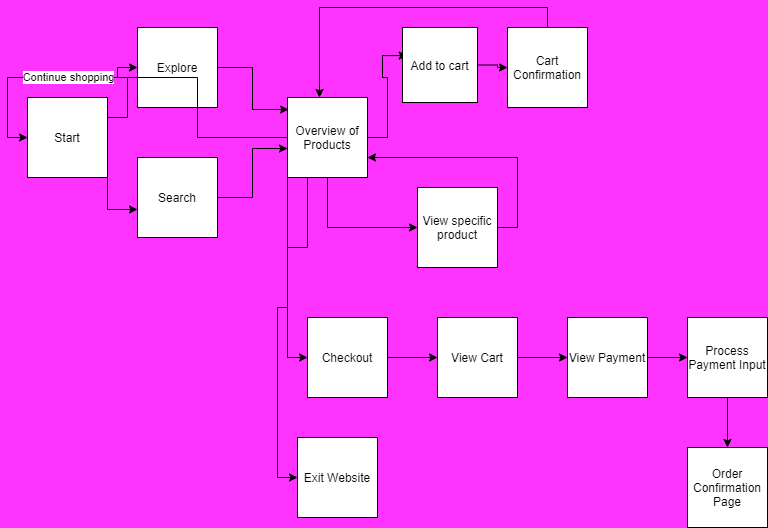

The diagram above was exported from draw.io. Its source (the exported page's mxGraphModel, read from the mxfile embedded in the PNG):
<mxGraphModel dx="1204" dy="800" grid="1" gridSize="10" guides="1" tooltips="1" connect="1" arrows="1" fold="1" page="1" pageScale="1" pageWidth="850" pageHeight="1100" background="#FF33FF" math="0" shadow="0">
  <root>
    <mxCell id="0" />
    <mxCell id="1" parent="0" />
    <mxCell id="7" style="edgeStyle=orthogonalEdgeStyle;rounded=0;orthogonalLoop=1;jettySize=auto;html=1;exitX=1;exitY=0.25;exitDx=0;exitDy=0;" parent="1" source="2" target="3" edge="1">
      <mxGeometry relative="1" as="geometry" />
    </mxCell>
    <mxCell id="9" style="edgeStyle=orthogonalEdgeStyle;rounded=0;orthogonalLoop=1;jettySize=auto;html=1;exitX=1;exitY=1;exitDx=0;exitDy=0;entryX=0;entryY=0.65;entryDx=0;entryDy=0;entryPerimeter=0;" parent="1" source="2" target="6" edge="1">
      <mxGeometry relative="1" as="geometry" />
    </mxCell>
    <mxCell id="2" value="Start" style="whiteSpace=wrap;html=1;aspect=fixed;" parent="1" vertex="1">
      <mxGeometry x="50" y="270" width="80" height="80" as="geometry" />
    </mxCell>
    <mxCell id="11" style="edgeStyle=orthogonalEdgeStyle;rounded=0;orthogonalLoop=1;jettySize=auto;html=1;exitX=1;exitY=0.5;exitDx=0;exitDy=0;entryX=0.013;entryY=0.15;entryDx=0;entryDy=0;entryPerimeter=0;" parent="1" source="3" target="10" edge="1">
      <mxGeometry relative="1" as="geometry" />
    </mxCell>
    <mxCell id="3" value="Explore" style="whiteSpace=wrap;html=1;aspect=fixed;" parent="1" vertex="1">
      <mxGeometry x="160" y="200" width="80" height="80" as="geometry" />
    </mxCell>
    <mxCell id="12" style="edgeStyle=orthogonalEdgeStyle;rounded=0;orthogonalLoop=1;jettySize=auto;html=1;entryX=0;entryY=0.638;entryDx=0;entryDy=0;entryPerimeter=0;" parent="1" source="6" target="10" edge="1">
      <mxGeometry relative="1" as="geometry" />
    </mxCell>
    <mxCell id="6" value="Search" style="whiteSpace=wrap;html=1;aspect=fixed;" parent="1" vertex="1">
      <mxGeometry x="160" y="330" width="80" height="80" as="geometry" />
    </mxCell>
    <mxCell id="13" style="edgeStyle=orthogonalEdgeStyle;rounded=0;orthogonalLoop=1;jettySize=auto;html=1;entryX=0;entryY=0.5;entryDx=0;entryDy=0;" parent="1" source="10" target="2" edge="1">
      <mxGeometry relative="1" as="geometry" />
    </mxCell>
    <mxCell id="14" value="Continue shopping&lt;br&gt;" style="edgeLabel;html=1;align=center;verticalAlign=middle;resizable=0;points=[];" parent="13" vertex="1" connectable="0">
      <mxGeometry x="0.3333" y="-1" relative="1" as="geometry">
        <mxPoint as="offset" />
      </mxGeometry>
    </mxCell>
    <mxCell id="18" style="edgeStyle=orthogonalEdgeStyle;rounded=0;orthogonalLoop=1;jettySize=auto;html=1;exitX=1;exitY=0.5;exitDx=0;exitDy=0;entryX=0.063;entryY=0.375;entryDx=0;entryDy=0;entryPerimeter=0;" parent="1" source="10" target="15" edge="1">
      <mxGeometry relative="1" as="geometry" />
    </mxCell>
    <mxCell id="23" style="edgeStyle=orthogonalEdgeStyle;rounded=0;orthogonalLoop=1;jettySize=auto;html=1;exitX=0.5;exitY=1;exitDx=0;exitDy=0;entryX=0;entryY=0.5;entryDx=0;entryDy=0;" parent="1" source="10" target="22" edge="1">
      <mxGeometry relative="1" as="geometry" />
    </mxCell>
    <mxCell id="27" style="edgeStyle=orthogonalEdgeStyle;rounded=0;orthogonalLoop=1;jettySize=auto;html=1;exitX=0.25;exitY=1;exitDx=0;exitDy=0;entryX=0;entryY=0.5;entryDx=0;entryDy=0;" parent="1" source="10" target="26" edge="1">
      <mxGeometry relative="1" as="geometry" />
    </mxCell>
    <mxCell id="29" style="edgeStyle=orthogonalEdgeStyle;rounded=0;orthogonalLoop=1;jettySize=auto;html=1;exitX=0;exitY=1;exitDx=0;exitDy=0;entryX=0;entryY=0.5;entryDx=0;entryDy=0;" parent="1" source="10" target="28" edge="1">
      <mxGeometry relative="1" as="geometry" />
    </mxCell>
    <mxCell id="10" value="Overview of Products&lt;br&gt;" style="whiteSpace=wrap;html=1;aspect=fixed;" parent="1" vertex="1">
      <mxGeometry x="310" y="270" width="80" height="80" as="geometry" />
    </mxCell>
    <mxCell id="19" style="edgeStyle=orthogonalEdgeStyle;rounded=0;orthogonalLoop=1;jettySize=auto;html=1;entryX=0;entryY=0.5;entryDx=0;entryDy=0;" parent="1" source="15" target="17" edge="1">
      <mxGeometry relative="1" as="geometry" />
    </mxCell>
    <mxCell id="15" value="Add to cart&lt;br&gt;" style="whiteSpace=wrap;html=1;aspect=fixed;" parent="1" vertex="1">
      <mxGeometry x="425" y="200" width="75" height="75" as="geometry" />
    </mxCell>
    <mxCell id="20" style="edgeStyle=orthogonalEdgeStyle;rounded=0;orthogonalLoop=1;jettySize=auto;html=1;exitX=0.5;exitY=0;exitDx=0;exitDy=0;entryX=0.4;entryY=0;entryDx=0;entryDy=0;entryPerimeter=0;" parent="1" source="17" target="10" edge="1">
      <mxGeometry relative="1" as="geometry" />
    </mxCell>
    <mxCell id="17" value="Cart Confirmation" style="whiteSpace=wrap;html=1;aspect=fixed;" parent="1" vertex="1">
      <mxGeometry x="530" y="200" width="80" height="80" as="geometry" />
    </mxCell>
    <mxCell id="24" style="edgeStyle=orthogonalEdgeStyle;rounded=0;orthogonalLoop=1;jettySize=auto;html=1;exitX=1;exitY=0.5;exitDx=0;exitDy=0;entryX=1;entryY=0.75;entryDx=0;entryDy=0;" parent="1" source="22" target="10" edge="1">
      <mxGeometry relative="1" as="geometry" />
    </mxCell>
    <mxCell id="22" value="View specific product&lt;br&gt;" style="whiteSpace=wrap;html=1;aspect=fixed;" parent="1" vertex="1">
      <mxGeometry x="440" y="360" width="80" height="80" as="geometry" />
    </mxCell>
    <mxCell id="30" style="edgeStyle=orthogonalEdgeStyle;rounded=0;orthogonalLoop=1;jettySize=auto;html=1;exitX=1;exitY=0.5;exitDx=0;exitDy=0;" parent="1" source="26" edge="1">
      <mxGeometry relative="1" as="geometry">
        <mxPoint x="460" y="530" as="targetPoint" />
      </mxGeometry>
    </mxCell>
    <mxCell id="26" value="Checkout&lt;br&gt;" style="whiteSpace=wrap;html=1;aspect=fixed;" parent="1" vertex="1">
      <mxGeometry x="330" y="490" width="80" height="80" as="geometry" />
    </mxCell>
    <mxCell id="28" value="Exit Website&lt;br&gt;" style="whiteSpace=wrap;html=1;aspect=fixed;" parent="1" vertex="1">
      <mxGeometry x="320" y="610" width="80" height="80" as="geometry" />
    </mxCell>
    <mxCell id="35" style="edgeStyle=orthogonalEdgeStyle;rounded=0;orthogonalLoop=1;jettySize=auto;html=1;exitX=1;exitY=0.5;exitDx=0;exitDy=0;" parent="1" source="31" target="32" edge="1">
      <mxGeometry relative="1" as="geometry" />
    </mxCell>
    <mxCell id="31" value="View Cart&lt;br&gt;" style="whiteSpace=wrap;html=1;aspect=fixed;" parent="1" vertex="1">
      <mxGeometry x="460" y="490" width="80" height="80" as="geometry" />
    </mxCell>
    <mxCell id="36" style="edgeStyle=orthogonalEdgeStyle;rounded=0;orthogonalLoop=1;jettySize=auto;html=1;entryX=0;entryY=0.5;entryDx=0;entryDy=0;" parent="1" source="32" target="33" edge="1">
      <mxGeometry relative="1" as="geometry" />
    </mxCell>
    <mxCell id="32" value="View Payment&lt;br&gt;" style="whiteSpace=wrap;html=1;aspect=fixed;" parent="1" vertex="1">
      <mxGeometry x="590" y="490" width="80" height="80" as="geometry" />
    </mxCell>
    <mxCell id="37" style="edgeStyle=orthogonalEdgeStyle;rounded=0;orthogonalLoop=1;jettySize=auto;html=1;exitX=0.5;exitY=1;exitDx=0;exitDy=0;entryX=0.5;entryY=0;entryDx=0;entryDy=0;" parent="1" source="33" target="34" edge="1">
      <mxGeometry relative="1" as="geometry" />
    </mxCell>
    <mxCell id="33" value="Process Payment Input" style="whiteSpace=wrap;html=1;aspect=fixed;" parent="1" vertex="1">
      <mxGeometry x="710" y="490" width="80" height="80" as="geometry" />
    </mxCell>
    <mxCell id="34" value="Order Confirmation Page" style="whiteSpace=wrap;html=1;aspect=fixed;" parent="1" vertex="1">
      <mxGeometry x="710" y="620" width="80" height="80" as="geometry" />
    </mxCell>
  </root>
</mxGraphModel>